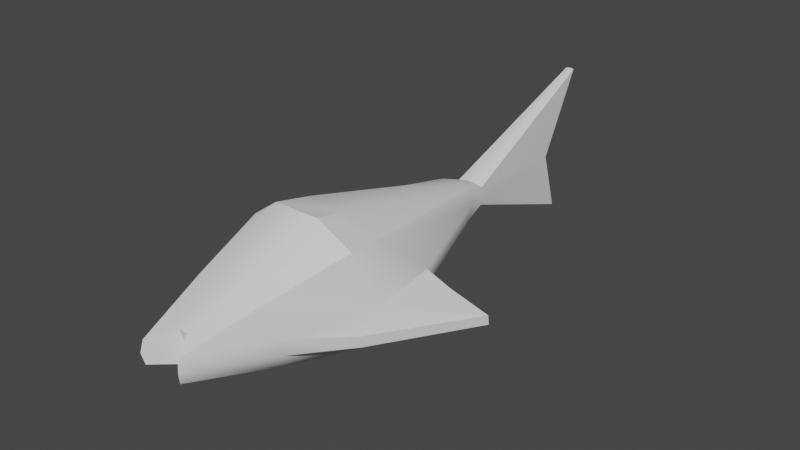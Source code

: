# Source: standardenemy.blend  (saved by Blender 2.82.7; exported with 4.5.12 LTS)
import bpy
from mathutils import Matrix  # noqa: F401  (used for matrix-valued properties, if any)

bpy.ops.wm.read_factory_settings(use_empty=True)
scene = bpy.context.scene
scene.name = 'Scene'

# ---- node groups
ng_auto_smooth = bpy.data.node_groups.new('Auto Smooth', 'GeometryNodeTree')
_s = ng_auto_smooth.interface.new_socket(name='Geometry', in_out='OUTPUT', socket_type='NodeSocketGeometry')
_s = ng_auto_smooth.interface.new_socket(name='Geometry', in_out='INPUT', socket_type='NodeSocketGeometry')
_s = ng_auto_smooth.interface.new_socket(name='Angle', in_out='INPUT', socket_type='NodeSocketFloat')
_s.subtype = 'ANGLE'
_s.min_value = 0.0
_s.max_value = 3.142
ng_auto_smooth.is_modifier = True
_N = ng_auto_smooth.nodes; _L = ng_auto_smooth.links
n0 = _N.new('NodeGroupOutput'); n0.name = 'Group Output'; n0.location = (480, -100)
n1 = _N.new('NodeGroupInput'); n1.name = 'Group Input'; n1.location = (-420, -300)
n2 = _N.new('NodeGroupInput'); n2.name = 'Group Input.001'; n2.location = (-60, -100)
n3 = _N.new('GeometryNodeSetShadeSmooth'); n3.name = 'Set Shade Smooth'; n3.location = (120, -100)
n3.domain = 'EDGE'
n4 = _N.new('GeometryNodeSetShadeSmooth'); n4.name = 'Set Shade Smooth.001'; n4.location = (300, -100)
n5 = _N.new('GeometryNodeInputMeshEdgeAngle'); n5.name = 'Edge Angle'; n5.location = (-420, -220)
n6 = _N.new('GeometryNodeInputEdgeSmooth'); n6.name = 'Is Edge Smooth'; n6.location = (-60, -160)
n7 = _N.new('GeometryNodeInputShadeSmooth'); n7.name = 'Is Face Smooth'; n7.location = (-240, -340)
n8 = _N.new('FunctionNodeBooleanMath'); n8.name = 'Boolean Math'; n8.location = (-60, -220)
n9 = _N.new('FunctionNodeCompare'); n9.name = 'Compare'; n9.location = (-240, -180)
n9.operation = 'LESS_EQUAL'
_L.new(n5.outputs[0], n9.inputs[0])
_L.new(n4.outputs[0], n0.inputs[0])
_L.new(n1.outputs[1], n9.inputs[1])
_L.new(n9.outputs[0], n8.inputs[0])
_L.new(n7.outputs[0], n8.inputs[1])
_L.new(n2.outputs[0], n3.inputs[0])
_L.new(n6.outputs[0], n3.inputs[1])
_L.new(n3.outputs[0], n4.inputs[0])
_L.new(n8.outputs[0], n3.inputs[2])
n0.is_active_output = True

# ---- world
world_world = bpy.data.worlds.new('World'); scene.world = world_world
world_world.use_nodes = True; world_world.node_tree.nodes.clear()
_N = world_world.node_tree.nodes; _L = world_world.node_tree.links
n0 = _N.new('ShaderNodeOutputWorld'); n0.name = 'World Output'; n0.location = (300, 300)
n1 = _N.new('ShaderNodeBackground'); n1.name = 'Background'; n1.location = (10, 300)
n1.inputs[0].default_value = (0.05088, 0.05088, 0.05088, 1.0)
_L.new(n1.outputs[0], n0.inputs[0])
n0.is_active_output = True
world_world.color = (0.05088, 0.05088, 0.05088)
world_world.use_sun_shadow = False
world_world.sun_shadow_jitter_overblur = 0.0

# ---- meshes
me_cube_002 = bpy.data.meshes.new('Cube.002')
me_cube_002.from_pydata([(0.7209, -0.5338, -0.7471), (-0.7209, -0.5338, -0.7471), (-0.7541, -0.9463, 0.6562), (0.7541, -0.9463, 0.6562), (0.2325, 1.951, 0.2315), (0.2284, 1.948, -0.2279), (-0.2325, 1.951, 0.2315), (-0.2284, 1.948, -0.2279), (-0.2742, -3.039, -0.1539), (-0.2763, -3.036, 0.1562), (0.2763, -3.036, 0.1562), (0.2742, -3.039, -0.1539), (-0.3286, -0.5327, -0.9766), (0.3286, -0.5327, -0.9766), (0.322, -1.013, 0.964), (-0.322, -1.013, 0.964), (-0.08333, 1.959, 0.2512), (0.08333, 1.959, 0.2512), (0.08284, 1.959, -0.2505), (-0.08284, 1.959, -0.2505), (-0.06342, -2.727, -0.2169), (0.06342, -2.727, -0.2169), (0.06443, -2.726, 0.2147), (-0.06443, -2.726, 0.2147), (0.1887, 2.26, 0.1195), (0.1853, 2.258, -0.1402), (0.05067, 2.257, 0.1509), (-0.04984, 2.257, -0.1737), (-0.1853, 2.258, -0.1402), (-0.1887, 2.26, 0.1195), (-0.05067, 2.257, 0.1509), (0.04984, 2.257, -0.1737), (0.06131, 4.631, 1.11), (0.05497, 4.305, -0.9377), (0.02512, 4.633, 1.12), (-0.0228, 4.308, -0.9505), (-0.05497, 4.305, -0.9377), (-0.06131, 4.631, 1.11), (-0.02512, 4.633, 1.12), (0.0228, 4.308, -0.9505), (-1.015, -0.7791, 0.00135), (0.2535, 1.958, -0.005798), (-0.2535, 1.958, -0.005798), (-0.2985, -3.07, -0.004842), (0.2985, -3.07, -0.004842), (0.02613, -2.686, -0.005055), (-0.02613, -2.686, -0.005055), (0.2245, 2.254, -0.01607), (-0.2245, 2.254, -0.01607), (0.07885, 3.996, -0.05238), (-0.07885, 3.996, -0.05238), (-0.02749, 4.006, -0.05349), (0.02749, 4.006, -0.05349), (0.5074, -1.83, -0.4728), (-0.5074, -1.83, -0.4728), (-0.5111, -2.026, 0.4185), (0.5111, -2.026, 0.4185), (0.1952, -1.888, 0.5977), (-0.1952, -1.888, 0.5977), (-0.1946, -1.65, -0.6744), (0.1946, -1.65, -0.6744), (-0.6525, -1.955, 1.381e-06), (0.6816, -0.4407, 0.5933), (0.6507, -0.1007, -0.6672), (-0.6816, -0.4407, 0.5933), (-0.6507, -0.1007, -0.6672), (-0.2897, -0.1031, -0.8638), (0.2897, -0.1031, -0.8638), (0.2884, -0.5032, 0.8623), (-0.2884, -0.5032, 0.8623), (-0.8823, 0.2251, -0.004049), (0.8823, 0.2251, -0.004049), (1.015, -0.7791, 0.00135), (0.6525, -1.955, 1.381e-06), (0.9991, -0.7638, -0.2947), (-0.9991, -0.7638, -0.2947), (0.6428, -1.943, -0.2185), (-0.6428, -1.943, -0.2185), (0.8731, 0.2364, -0.2321), (-0.8731, 0.2364, -0.2321), (1.172, 0.2985, -0.1907), (1.599, 0.4896, -0.488), (1.024, -1.114, -0.2227), (1.592, 0.519, -0.6315), (1.016, -1.095, -0.3806), (1.178, 0.3179, -0.3639), (-1.592, 0.519, -0.6315), (-1.599, 0.4896, -0.488), (-1.024, -1.114, -0.2227), (-1.016, -1.095, -0.3806), (-1.172, 0.2985, -0.1907), (-1.178, 0.3179, -0.3639)], [], [(69, 64, 2, 15), (67, 63, 0, 13), (60, 53, 11, 21), (71, 62, 3, 72), (41, 5, 25, 47), (70, 64, 6, 42), (46, 23, 9, 43), (77, 54, 8, 43), (58, 55, 9, 23), (73, 56, 10, 44), (56, 57, 22, 10), (57, 58, 23, 22), (44, 10, 22, 45), (45, 22, 23, 46), (5, 18, 31, 25), (19, 7, 28, 27), (54, 59, 20, 8), (59, 60, 21, 20), (65, 66, 12, 1), (66, 67, 13, 12), (62, 68, 14, 3), (68, 69, 15, 14), (27, 28, 36, 35), (29, 30, 38, 37), (25, 31, 39, 33), (6, 16, 30, 29), (42, 6, 29, 48), (18, 19, 27, 31), (17, 4, 24, 26), (16, 17, 26, 30), (52, 34, 32, 49), (50, 37, 38, 51), (51, 38, 34, 52), (47, 25, 33, 49), (31, 27, 35, 39), (30, 26, 34, 38), (48, 29, 37, 50), (26, 24, 32, 34), (24, 47, 49, 32), (76, 73, 44), (55, 61, 43, 9), (79, 70, 42), (4, 41, 47, 24), (77, 61, 88, 89), (2, 40, 61, 55), (73, 76, 84, 82), (12, 13, 60, 59), (1, 12, 59, 54), (14, 15, 58, 57), (3, 14, 57, 56), (72, 3, 56, 73), (15, 2, 55, 58), (75, 1, 54, 77), (13, 0, 53, 60), (41, 71, 78), (17, 16, 69, 68), (4, 17, 68, 62), (19, 18, 67, 66), (7, 19, 66, 65), (40, 2, 64, 70), (41, 4, 62, 71), (18, 5, 63, 67), (16, 6, 64, 69), (1, 75, 79, 65), (5, 41, 78, 63), (0, 74, 76, 53), (63, 78, 74, 0), (65, 79, 42, 7), (20, 46, 43, 8), (53, 76, 44, 11), (11, 44, 45, 21), (21, 45, 46, 20), (7, 42, 48, 28), (39, 52, 49, 33), (36, 50, 51, 35), (35, 51, 52, 39), (28, 48, 50, 36), (61, 77, 43), (79, 75, 86, 91), (61, 40, 87, 88), (85, 80, 81, 83), (83, 81, 82, 84), (86, 87, 90, 91), (87, 86, 89, 88), (71, 72, 81, 80), (76, 74, 83, 84), (75, 77, 89, 86), (74, 78, 85, 83), (40, 70, 90, 87), (78, 71, 80, 85), (70, 79, 91, 90), (72, 73, 82, 81)])
me_cube_002.polygons.foreach_set('use_smooth', [True] * 92)
_uv = me_cube_002.uv_layers.new(name='UVMap')
_uv.uv.foreach_set('vector', [0.5417, 0.2059, 0.625, 0.2059, 0.625, 0.25, 0.5417, 0.25, 0.5417, 0.4559, 0.625, 0.4559, 0.625, 0.5, 0.5417, 0.5, 0.5417, 0.5, 0.625, 0.5, 0.625, 0.5, 0.5417, 0.5, 0.5008, 0.9559, 0.625, 0.9559, 0.625, 1.0, 0.5008, 1.0, 0.4934, 0.75, 0.375, 0.75, 0.375, 0.75, 0.4934, 0.75, 0.7508, 0.5441, 0.875, 0.5441, 0.875, 0.75, 0.7508, 0.75, 0.5008, 0.6667, 0.625, 0.6667, 0.625, 0.75, 0.5008, 0.75, 0.7434, 0.5, 0.625, 0.5, 0.625, 0.5, 0.7434, 0.5, 0.5417, 0.25, 0.625, 0.25, 0.625, 0.25, 0.5417, 0.25, 0.5008, 1.0, 0.625, 1.0, 0.625, 1.0, 0.5008, 1.0, 0.375, 0.25, 0.4583, 0.25, 0.4583, 0.25, 0.375, 0.25, 0.4583, 0.25, 0.5417, 0.25, 0.5417, 0.25, 0.4583, 0.25, 0.5008, 0.5, 0.625, 0.5, 0.625, 0.5833, 0.5008, 0.5833, 0.5008, 0.5833, 0.625, 0.5833, 0.625, 0.6667, 0.5008, 0.6667, 0.625, 0.25, 0.5417, 0.25, 0.5417, 0.25, 0.625, 0.25, 0.4583, 0.25, 0.375, 0.25, 0.375, 0.25, 0.4583, 0.25, 0.375, 0.5, 0.4583, 0.5, 0.4583, 0.5, 0.375, 0.5, 0.4583, 0.5, 0.5417, 0.5, 0.5417, 0.5, 0.4583, 0.5, 0.375, 0.4559, 0.4583, 0.4559, 0.4583, 0.5, 0.375, 0.5, 0.4583, 0.4559, 0.5417, 0.4559, 0.5417, 0.5, 0.4583, 0.5, 0.375, 0.2059, 0.4583, 0.2059, 0.4583, 0.25, 0.375, 0.25, 0.4583, 0.2059, 0.5417, 0.2059, 0.5417, 0.25, 0.4583, 0.25, 0.4583, 0.25, 0.375, 0.25, 0.375, 0.25, 0.4583, 0.25, 0.625, 0.0, 0.5417, 0.0, 0.5417, 0.0, 0.625, 0.0, 0.625, 0.25, 0.5417, 0.25, 0.5417, 0.25, 0.625, 0.25, 0.625, 0.0, 0.5417, 0.0, 0.5417, 0.0, 0.625, 0.0, 0.7508, 0.75, 0.875, 0.75, 0.875, 0.75, 0.7508, 0.75, 0.5417, 0.25, 0.4583, 0.25, 0.4583, 0.25, 0.5417, 0.25, 0.4583, 0.0, 0.375, 0.0, 0.375, 0.0, 0.4583, 0.0, 0.5417, 0.0, 0.4583, 0.0, 0.4583, 0.0, 0.5417, 0.0, 0.2508, 0.6667, 0.375, 0.6667, 0.375, 0.75, 0.2508, 0.75, 0.2508, 0.5, 0.375, 0.5, 0.375, 0.5833, 0.2508, 0.5833, 0.2508, 0.5833, 0.375, 0.5833, 0.375, 0.6667, 0.2508, 0.6667, 0.4934, 0.75, 0.375, 0.75, 0.375, 0.75, 0.4934, 0.75, 0.5417, 0.25, 0.4583, 0.25, 0.4583, 0.25, 0.5417, 0.25, 0.5417, 0.0, 0.4583, 0.0, 0.4583, 0.0, 0.5417, 0.0, 0.7508, 0.75, 0.875, 0.75, 0.875, 0.75, 0.7508, 0.75, 0.4583, 0.0, 0.375, 0.0, 0.375, 0.0, 0.4583, 0.0, 0.625, 0.75, 0.5008, 0.75, 0.5008, 0.75, 0.625, 0.75, 0.4934, 1.0, 0.5008, 1.0, 0.4934, 1.0, 0.875, 0.5, 0.7508, 0.5, 0.7508, 0.5, 0.875, 0.5, 0.7434, 0.5441, 0.7508, 0.5441, 0.7434, 0.75, 0.625, 0.75, 0.5008, 0.75, 0.5008, 0.75, 0.625, 0.75, 0.7434, 0.5, 0.7508, 0.5, 0.7508, 0.5, 0.7434, 0.5, 0.875, 0.5, 0.7508, 0.5, 0.7508, 0.5, 0.875, 0.5, 0.5008, 1.0, 0.4934, 1.0, 0.4934, 1.0, 0.5008, 1.0, 0.4583, 0.5, 0.5417, 0.5, 0.5417, 0.5, 0.4583, 0.5, 0.375, 0.5, 0.4583, 0.5, 0.4583, 0.5, 0.375, 0.5, 0.4583, 0.25, 0.5417, 0.25, 0.5417, 0.25, 0.4583, 0.25, 0.375, 0.25, 0.4583, 0.25, 0.4583, 0.25, 0.375, 0.25, 0.5008, 1.0, 0.625, 1.0, 0.625, 1.0, 0.5008, 1.0, 0.5417, 0.25, 0.625, 0.25, 0.625, 0.25, 0.5417, 0.25, 0.7434, 0.5, 0.625, 0.5, 0.625, 0.5, 0.7434, 0.5, 0.5417, 0.5, 0.625, 0.5, 0.625, 0.5, 0.5417, 0.5, 0.5008, 0.75, 0.5008, 0.9559, 0.4934, 0.9559, 0.4583, 0.0, 0.5417, 0.0, 0.5417, 0.2059, 0.4583, 0.2059, 0.375, 0.0, 0.4583, 0.0, 0.4583, 0.2059, 0.375, 0.2059, 0.4583, 0.25, 0.5417, 0.25, 0.5417, 0.4559, 0.4583, 0.4559, 0.375, 0.25, 0.4583, 0.25, 0.4583, 0.4559, 0.375, 0.4559, 0.7508, 0.5, 0.875, 0.5, 0.875, 0.5441, 0.7508, 0.5441, 0.5008, 0.75, 0.625, 0.75, 0.625, 0.9559, 0.5008, 0.9559, 0.5417, 0.25, 0.625, 0.25, 0.625, 0.4559, 0.5417, 0.4559, 0.5417, 0.0, 0.625, 0.0, 0.625, 0.2059, 0.5417, 0.2059, 0.625, 0.5, 0.7434, 0.5, 0.7434, 0.5441, 0.625, 0.5441, 0.375, 0.75, 0.4934, 0.75, 0.4934, 0.9559, 0.375, 0.9559, 0.375, 1.0, 0.4934, 1.0, 0.4934, 1.0, 0.375, 1.0, 0.375, 0.9559, 0.4934, 0.9559, 0.4934, 1.0, 0.375, 1.0, 0.625, 0.5441, 0.7434, 0.5441, 0.7434, 0.75, 0.625, 0.75, 0.375, 0.6667, 0.4934, 0.6667, 0.4934, 0.75, 0.375, 0.75, 0.375, 1.0, 0.4934, 1.0, 0.4934, 1.0, 0.375, 1.0, 0.375, 0.5, 0.4934, 0.5, 0.4934, 0.5833, 0.375, 0.5833, 0.375, 0.5833, 0.4934, 0.5833, 0.4934, 0.6667, 0.375, 0.6667, 0.625, 0.75, 0.7434, 0.75, 0.7434, 0.75, 0.625, 0.75, 0.125, 0.6667, 0.2434, 0.6667, 0.2434, 0.75, 0.125, 0.75, 0.125, 0.5, 0.2434, 0.5, 0.2434, 0.5833, 0.125, 0.5833, 0.125, 0.5833, 0.2434, 0.5833, 0.2434, 0.6667, 0.125, 0.6667, 0.625, 0.75, 0.7434, 0.75, 0.7434, 0.75, 0.625, 0.75, 0.7508, 0.5, 0.7434, 0.5, 0.7508, 0.5, 0.7434, 0.5441, 0.7434, 0.5, 0.7434, 0.5, 0.7434, 0.5441, 0.7508, 0.5, 0.7508, 0.5, 0.7508, 0.5, 0.7508, 0.5, 0.4934, 0.9559, 0.5008, 0.9559, 0.5008, 1.0, 0.4934, 1.0, 0.4934, 1.0, 0.5008, 1.0, 0.5008, 1.0, 0.4934, 1.0, 0.7434, 0.5, 0.7508, 0.5, 0.7508, 0.5441, 0.7434, 0.5441, 0.7508, 0.5, 0.7434, 0.5, 0.7434, 0.5, 0.7508, 0.5, 0.5008, 0.9559, 0.5008, 1.0, 0.5008, 1.0, 0.5008, 0.9559, 0.4934, 1.0, 0.4934, 1.0, 0.4934, 1.0, 0.4934, 1.0, 0.7434, 0.5, 0.7434, 0.5, 0.7434, 0.5, 0.7434, 0.5, 0.4934, 1.0, 0.4934, 0.9559, 0.4934, 0.9559, 0.4934, 1.0, 0.7508, 0.5, 0.7508, 0.5441, 0.7508, 0.5441, 0.7508, 0.5, 0.4934, 0.9559, 0.5008, 0.9559, 0.5008, 0.9559, 0.4934, 0.9559, 0.7508, 0.5441, 0.7434, 0.5441, 0.7434, 0.5441, 0.7508, 0.5441, 0.5008, 1.0, 0.5008, 1.0, 0.5008, 1.0, 0.5008, 1.0])
me_cube_002.use_remesh_fix_poles = True
me_cube_002.use_remesh_preserve_attributes = False
me_cube_002.use_mirror_vertex_groups = False
me_cube_002.update()

# ---- objects
ob_cube = bpy.data.objects.new('Cube', me_cube_002)

# ---- transforms, parenting, visibility, modifiers, constraints
ob_cube.location = (0.0, 0.0, 0.0)
ob_cube.lineart.crease_threshold = 0.0
_m = ob_cube.modifiers.new('Auto Smooth', 'NODES')
_m.node_group = ng_auto_smooth
_gi = [s.identifier for s in ng_auto_smooth.interface.items_tree if s.item_type == 'SOCKET' and s.in_out == 'INPUT']
_m[_gi[1]] = 0.5236  # Angle

# ---- collection membership
scene.collection.objects.link(ob_cube)

# ---- scene / render settings (as saved in the file)
scene.camera = ob_cube
scene.frame_start = 1; scene.frame_end = 250; scene.frame_set(1)
scene.render.engine = 'BLENDER_EEVEE_NEXT'
scene.cycles.use_denoising = False
scene.cycles.samples = 128
scene.cycles.sampling_pattern = 'TABULATED_SOBOL'
scene.cycles.use_adaptive_sampling = False
scene.cycles.use_light_tree = False
scene.view_settings.view_transform = 'Filmic'
bpy.context.view_layer.update()

# ---- added for rendering (the .blend has no active camera and no usable light): camera, sun
cam_auto = bpy.data.cameras.new('AutoCamera')
cam_auto.lens = 50.0
cam_auto.sensor_width = 36.0
cam_auto.clip_end = 1000.0
ob_auto_camera = bpy.data.objects.new('AutoCamera', cam_auto)
scene.collection.objects.link(ob_auto_camera)
ob_auto_camera.location = (7.95745, -8.76723, 6.43765)
ob_auto_camera.rotation_euler = (1.09748, -7.21219e-08, 0.694738)
scene.camera = ob_auto_camera
light_auto_sun = bpy.data.lights.new('AutoSun', 'SUN')
light_auto_sun.energy = 3.0
light_auto_sun.angle = 0.0523599
ob_auto_sun = bpy.data.objects.new('AutoSun', light_auto_sun)
scene.collection.objects.link(ob_auto_sun)
ob_auto_sun.rotation_euler = (0.872665, 0.174533, 0.523599)
bpy.context.view_layer.update()
